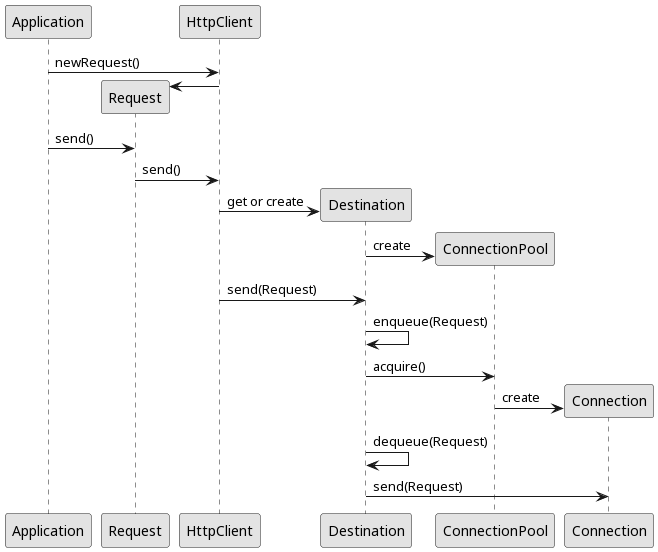

The diagram above was rendered by PlantUML. Its source (embedded in the PNG):
@startuml
skinparam backgroundColor transparent
skinparam monochrome true
skinparam shadowing false

participant Application
participant Request
participant HttpClient
participant Destination
participant ConnectionPool
participant Connection

Application -> HttpClient : newRequest()
HttpClient -> Request **
Application -> Request : send()
Request -> HttpClient : send()
HttpClient -> Destination ** : get or create
Destination -> ConnectionPool ** : create
HttpClient -> Destination : send(Request)
Destination -> Destination : enqueue(Request)
Destination -> ConnectionPool : acquire()
ConnectionPool -> Connection ** : create
Destination -> Destination : dequeue(Request)
Destination -> Connection : send(Request)
@enduml